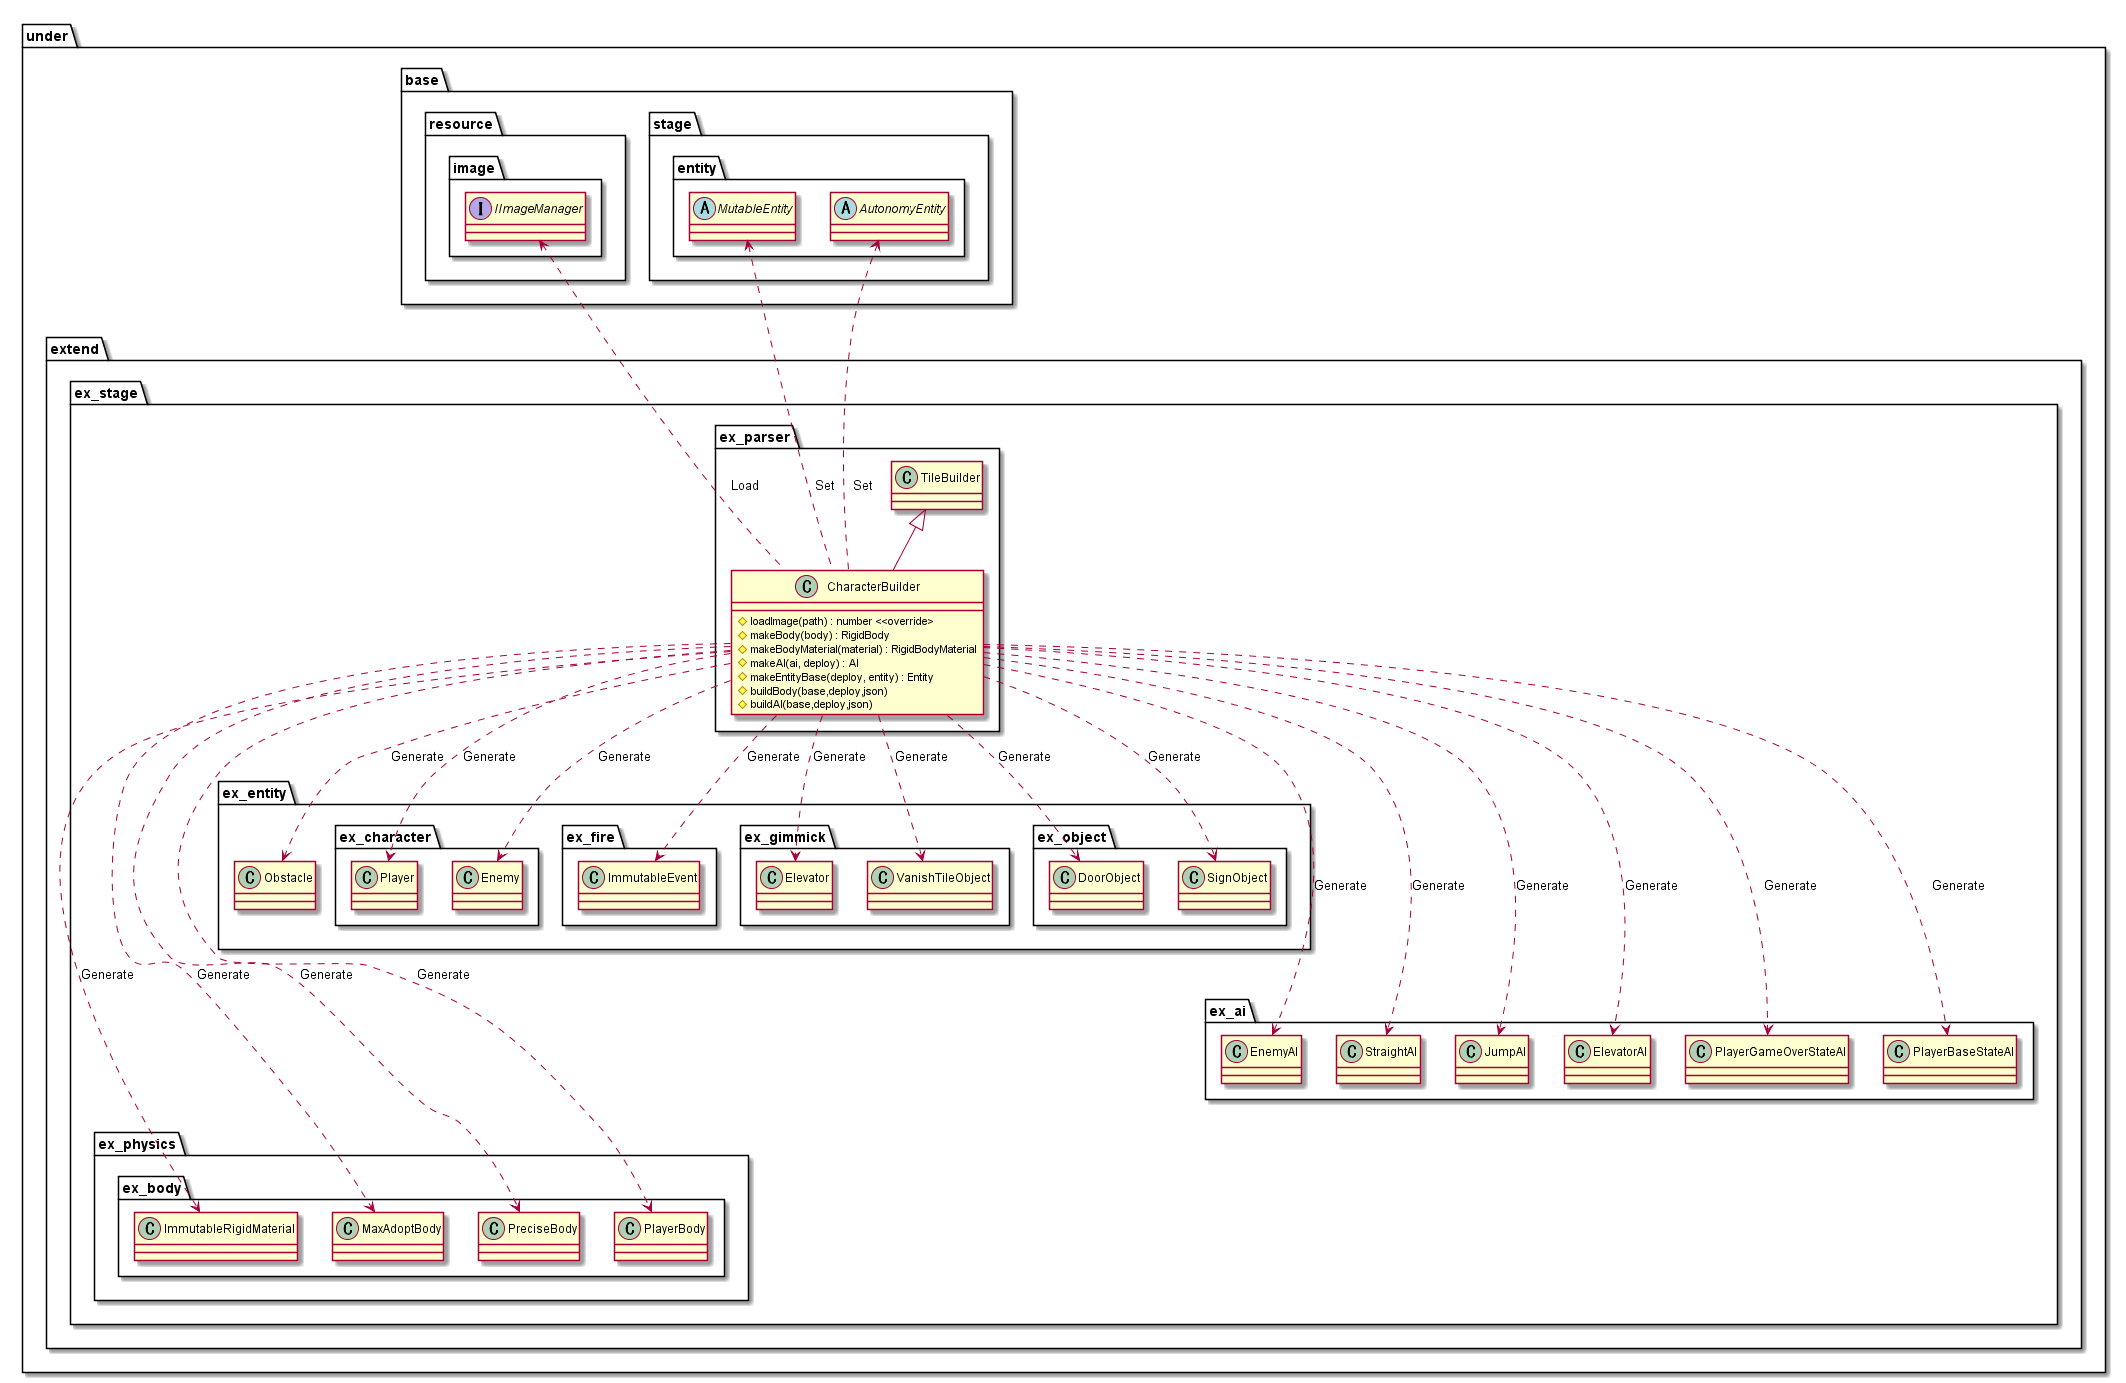

The diagram above was rendered by PlantUML. Its source (embedded in the PNG):
@startuml ParserBuilder

package under {
    package extend {
        package ex_stage {
            package ex_parser {
                class CharacterBuilder {
                    #loadImage(path) : number <<override>
                    #makeBody(body) : RigidBody
                    #makeBodyMaterial(material) : RigidBodyMaterial
                    #makeAI(ai, deploy) : AI
                    #makeEntityBase(deploy, entity) : Entity
                    #buildBody(base,deploy,json)
                    #buildAI(base,deploy,json)
                }
            }
        }
    }
}

package under {
    package base {
        package resource {
            package image {
                interface IImageManager
            }
        }
        package stage {
            package entity {
                abstract MutableEntity
                abstract AutonomyEntity
            }
        }
    }
    package extend {
        package ex_stage {
            package ex_parser {
                class TileBuilder
            }
            package ex_physics {
                package ex_body {
                    class ImmutableRigidMaterial
                    class MaxAdoptBody
                    class PreciseBody
                    class PlayerBody
                }
            }
            package ex_entity {
                package ex_character {
                    class Player
                    class Enemy
                }
                package ex_fire {
                    class ImmutableEvent
                }
                package ex_gimmick {
                    class Elevator
                    class VanishTileObject
                }
                package ex_object {
                    class DoorObject
                    class SignObject
                }
                class Obstacle
            }
            package ex_ai {
                class EnemyAI
                class StraightAI
                class JumpAI
                class ElevatorAI
                class PlayerGameOverStateAI
                class PlayerBaseStateAI
            }
        }

    }
}

CharacterBuilder ....> MaxAdoptBody : Generate
CharacterBuilder ....> PreciseBody : Generate
CharacterBuilder ....> PlayerBody : Generate
CharacterBuilder ....> ImmutableRigidMaterial : Generate
CharacterBuilder ...> EnemyAI : Generate
CharacterBuilder ...> StraightAI : Generate
CharacterBuilder ...> JumpAI : Generate
CharacterBuilder ...> ElevatorAI : Generate
CharacterBuilder ...> PlayerGameOverStateAI : Generate
CharacterBuilder ...> PlayerBaseStateAI : Generate
CharacterBuilder ..> Player : Generate
CharacterBuilder ..> Enemy : Generate
CharacterBuilder ..> Obstacle : Generate
CharacterBuilder ..> DoorObject : Generate
CharacterBuilder ..> SignObject : Generate
CharacterBuilder ..> Elevator : Generate
CharacterBuilder ..> ImmutableEvent : Generate
CharacterBuilder ..> VanishTileObject : Generate
IImageManager <... CharacterBuilder : Load
MutableEntity <... CharacterBuilder : Set
AutonomyEntity <... CharacterBuilder : Set

TileBuilder <|-- CharacterBuilder

@enduml